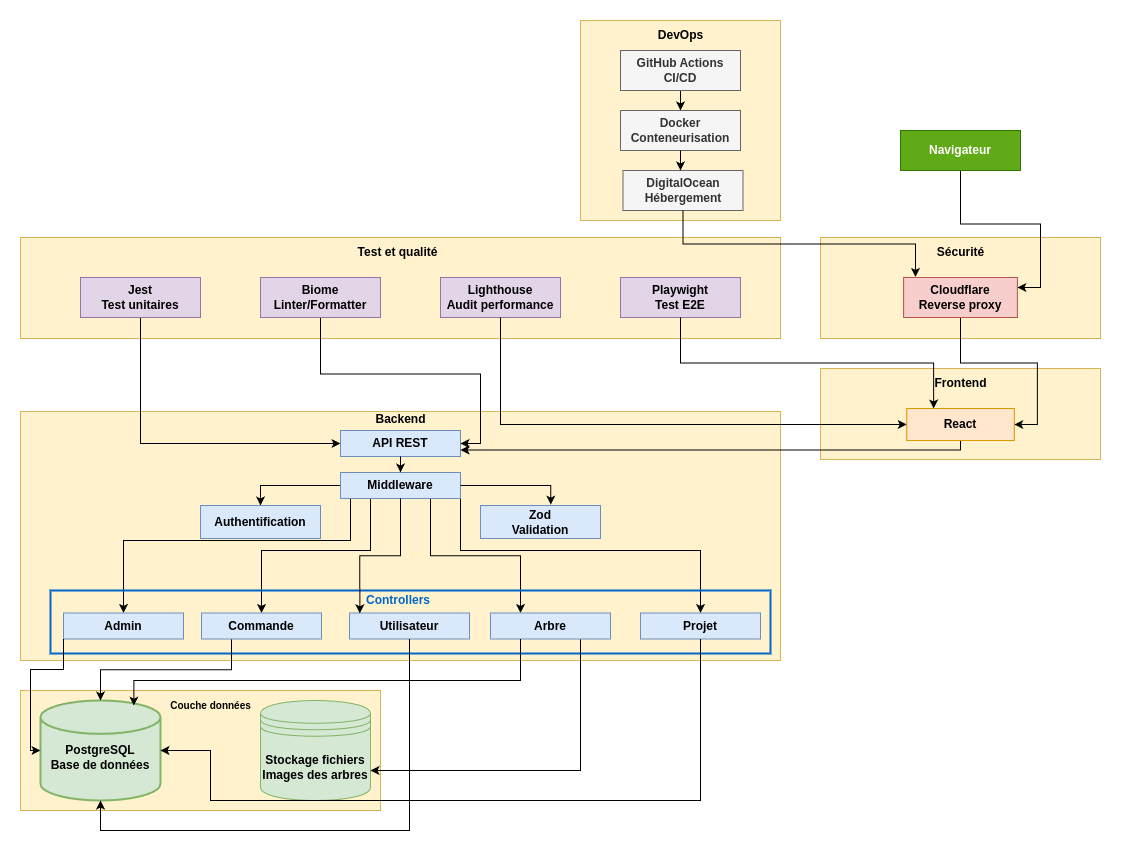

The diagram above was exported from draw.io. Its source (the exported page's mxGraphModel, read from the mxfile embedded in the PNG):
<mxGraphModel dx="1434" dy="879" grid="1" gridSize="10" guides="1" tooltips="1" connect="1" arrows="1" fold="1" page="1" pageScale="1" pageWidth="1169" pageHeight="827" background="#ffffff" math="0" shadow="0">
  <root>
    <mxCell id="0" />
    <mxCell id="1" parent="0" />
    <mxCell id="4cnEXzLIBRk3iNzy9sGW-1" value="" style="rounded=0;whiteSpace=wrap;html=1;fillColor=#fff2cc;strokeColor=#d6b656;" parent="1" vertex="1">
      <mxGeometry x="40" y="680" width="360" height="120" as="geometry" />
    </mxCell>
    <mxCell id="4cnEXzLIBRk3iNzy9sGW-2" value="" style="rounded=0;whiteSpace=wrap;html=1;fillColor=#fff2cc;strokeColor=#d6b656;" parent="1" vertex="1">
      <mxGeometry x="40" y="401" width="760" height="249" as="geometry" />
    </mxCell>
    <mxCell id="4cnEXzLIBRk3iNzy9sGW-3" value="&lt;b&gt;Stockage fichiers&lt;/b&gt;&lt;div&gt;&lt;b&gt;Images des arbres&lt;/b&gt;&lt;/div&gt;" style="shape=datastore;whiteSpace=wrap;html=1;fillColor=#d5e8d4;strokeColor=#82b366;" parent="1" vertex="1">
      <mxGeometry x="280" y="690" width="110" height="100" as="geometry" />
    </mxCell>
    <mxCell id="4cnEXzLIBRk3iNzy9sGW-4" value="&lt;font style=&quot;font-size: 10px;&quot;&gt;&lt;b&gt;Couche données&lt;/b&gt;&lt;/font&gt;" style="text;html=1;align=center;verticalAlign=middle;resizable=0;points=[];autosize=1;strokeColor=none;fillColor=none;" parent="1" vertex="1">
      <mxGeometry x="180" y="680" width="100" height="30" as="geometry" />
    </mxCell>
    <mxCell id="4cnEXzLIBRk3iNzy9sGW-5" value="&lt;div&gt;&lt;b&gt;&lt;br&gt;&lt;/b&gt;&lt;/div&gt;&lt;b&gt;PostgreSQL&lt;/b&gt;&lt;div&gt;&lt;b&gt;Base de données&lt;/b&gt;&lt;/div&gt;" style="strokeWidth=2;html=1;shape=mxgraph.flowchart.database;whiteSpace=wrap;fillColor=#d5e8d4;strokeColor=#82b366;" parent="1" vertex="1">
      <mxGeometry x="60" y="690" width="120" height="100" as="geometry" />
    </mxCell>
    <mxCell id="4cnEXzLIBRk3iNzy9sGW-6" value="&lt;b&gt;API REST&lt;/b&gt;" style="rounded=0;whiteSpace=wrap;html=1;fillColor=#dae8fc;strokeColor=#6c8ebf;" parent="1" vertex="1">
      <mxGeometry x="360" y="420" width="120" height="26" as="geometry" />
    </mxCell>
    <mxCell id="4cnEXzLIBRk3iNzy9sGW-82" style="edgeStyle=orthogonalEdgeStyle;rounded=0;orthogonalLoop=1;jettySize=auto;html=1;exitX=0;exitY=0.5;exitDx=0;exitDy=0;entryX=0.5;entryY=0;entryDx=0;entryDy=0;" parent="1" source="4cnEXzLIBRk3iNzy9sGW-7" target="4cnEXzLIBRk3iNzy9sGW-9" edge="1">
      <mxGeometry relative="1" as="geometry" />
    </mxCell>
    <mxCell id="4cnEXzLIBRk3iNzy9sGW-85" style="edgeStyle=orthogonalEdgeStyle;rounded=0;orthogonalLoop=1;jettySize=auto;html=1;exitX=0.5;exitY=1;exitDx=0;exitDy=0;" parent="1" source="4cnEXzLIBRk3iNzy9sGW-7" target="4cnEXzLIBRk3iNzy9sGW-10" edge="1">
      <mxGeometry relative="1" as="geometry">
        <Array as="points">
          <mxPoint x="370" y="488" />
          <mxPoint x="370" y="530" />
          <mxPoint x="143" y="530" />
        </Array>
      </mxGeometry>
    </mxCell>
    <mxCell id="4cnEXzLIBRk3iNzy9sGW-86" style="edgeStyle=orthogonalEdgeStyle;rounded=0;orthogonalLoop=1;jettySize=auto;html=1;exitX=0.25;exitY=1;exitDx=0;exitDy=0;entryX=0.5;entryY=0;entryDx=0;entryDy=0;" parent="1" source="4cnEXzLIBRk3iNzy9sGW-7" target="4cnEXzLIBRk3iNzy9sGW-12" edge="1">
      <mxGeometry relative="1" as="geometry">
        <Array as="points">
          <mxPoint x="390" y="540" />
          <mxPoint x="281" y="540" />
        </Array>
      </mxGeometry>
    </mxCell>
    <mxCell id="4cnEXzLIBRk3iNzy9sGW-88" style="edgeStyle=orthogonalEdgeStyle;rounded=0;orthogonalLoop=1;jettySize=auto;html=1;exitX=0.75;exitY=1;exitDx=0;exitDy=0;entryX=0.25;entryY=0;entryDx=0;entryDy=0;" parent="1" source="4cnEXzLIBRk3iNzy9sGW-7" target="4cnEXzLIBRk3iNzy9sGW-14" edge="1">
      <mxGeometry relative="1" as="geometry" />
    </mxCell>
    <mxCell id="4cnEXzLIBRk3iNzy9sGW-89" style="edgeStyle=orthogonalEdgeStyle;rounded=0;orthogonalLoop=1;jettySize=auto;html=1;exitX=1;exitY=1;exitDx=0;exitDy=0;" parent="1" source="4cnEXzLIBRk3iNzy9sGW-7" target="4cnEXzLIBRk3iNzy9sGW-84" edge="1">
      <mxGeometry relative="1" as="geometry">
        <Array as="points">
          <mxPoint x="480" y="540" />
          <mxPoint x="720" y="540" />
        </Array>
      </mxGeometry>
    </mxCell>
    <mxCell id="4cnEXzLIBRk3iNzy9sGW-7" value="&lt;b&gt;Middleware&lt;/b&gt;" style="rounded=0;whiteSpace=wrap;html=1;fillColor=#dae8fc;strokeColor=#6c8ebf;" parent="1" vertex="1">
      <mxGeometry x="360" y="462" width="120" height="26" as="geometry" />
    </mxCell>
    <mxCell id="4cnEXzLIBRk3iNzy9sGW-8" value="&lt;b&gt;Zod&lt;/b&gt;&lt;div&gt;&lt;b&gt;Validation&lt;/b&gt;&lt;/div&gt;" style="rounded=0;whiteSpace=wrap;html=1;fillColor=#dae8fc;strokeColor=#6c8ebf;" parent="1" vertex="1">
      <mxGeometry x="500" y="495" width="120" height="33" as="geometry" />
    </mxCell>
    <mxCell id="4cnEXzLIBRk3iNzy9sGW-9" value="&lt;div&gt;&lt;b&gt;Authentification&lt;/b&gt;&lt;/div&gt;" style="rounded=0;whiteSpace=wrap;html=1;fillColor=#dae8fc;strokeColor=#6c8ebf;" parent="1" vertex="1">
      <mxGeometry x="220" y="495" width="120" height="33" as="geometry" />
    </mxCell>
    <mxCell id="4cnEXzLIBRk3iNzy9sGW-16" value="" style="rounded=0;whiteSpace=wrap;html=1;fillColor=none;strokeColor=#0066CC;strokeWidth=2;" parent="1" vertex="1">
      <mxGeometry x="70" y="580" width="720" height="63" as="geometry" />
    </mxCell>
    <mxCell id="4cnEXzLIBRk3iNzy9sGW-10" value="&lt;b&gt;Admin&lt;/b&gt;" style="rounded=0;whiteSpace=wrap;html=1;fillColor=#dae8fc;strokeColor=#6c8ebf;" parent="1" vertex="1">
      <mxGeometry x="83" y="602.5" width="120" height="26" as="geometry" />
    </mxCell>
    <mxCell id="4cnEXzLIBRk3iNzy9sGW-91" style="edgeStyle=orthogonalEdgeStyle;rounded=0;orthogonalLoop=1;jettySize=auto;html=1;exitX=0.25;exitY=1;exitDx=0;exitDy=0;" parent="1" source="4cnEXzLIBRk3iNzy9sGW-12" target="4cnEXzLIBRk3iNzy9sGW-5" edge="1">
      <mxGeometry relative="1" as="geometry" />
    </mxCell>
    <mxCell id="4cnEXzLIBRk3iNzy9sGW-12" value="&lt;b&gt;Commande&lt;/b&gt;" style="rounded=0;whiteSpace=wrap;html=1;fillColor=#dae8fc;strokeColor=#6c8ebf;" parent="1" vertex="1">
      <mxGeometry x="221" y="602.5" width="120" height="26" as="geometry" />
    </mxCell>
    <mxCell id="4cnEXzLIBRk3iNzy9sGW-13" value="&lt;b&gt;Utilisateur&lt;/b&gt;" style="rounded=0;whiteSpace=wrap;html=1;fillColor=#dae8fc;strokeColor=#6c8ebf;" parent="1" vertex="1">
      <mxGeometry x="369" y="602.5" width="120" height="26" as="geometry" />
    </mxCell>
    <mxCell id="4cnEXzLIBRk3iNzy9sGW-98" style="edgeStyle=orthogonalEdgeStyle;rounded=0;orthogonalLoop=1;jettySize=auto;html=1;exitX=0.75;exitY=1;exitDx=0;exitDy=0;entryX=1;entryY=0.7;entryDx=0;entryDy=0;" parent="1" source="4cnEXzLIBRk3iNzy9sGW-14" target="4cnEXzLIBRk3iNzy9sGW-3" edge="1">
      <mxGeometry relative="1" as="geometry" />
    </mxCell>
    <mxCell id="4cnEXzLIBRk3iNzy9sGW-14" value="&lt;b&gt;Arbre&lt;/b&gt;" style="rounded=0;whiteSpace=wrap;html=1;fillColor=#dae8fc;strokeColor=#6c8ebf;" parent="1" vertex="1">
      <mxGeometry x="510" y="602.5" width="120" height="26" as="geometry" />
    </mxCell>
    <mxCell id="4cnEXzLIBRk3iNzy9sGW-15" value="&lt;b&gt;Backend&lt;/b&gt;" style="text;html=1;align=center;verticalAlign=middle;whiteSpace=wrap;rounded=0;" parent="1" vertex="1">
      <mxGeometry x="357.5" y="394" width="125" height="30" as="geometry" />
    </mxCell>
    <mxCell id="4cnEXzLIBRk3iNzy9sGW-17" value="&lt;font style=&quot;color: rgb(0, 102, 204);&quot;&gt;&lt;b style=&quot;&quot;&gt;Controllers&lt;/b&gt;&lt;/font&gt;" style="text;html=1;align=center;verticalAlign=middle;whiteSpace=wrap;rounded=0;" parent="1" vertex="1">
      <mxGeometry x="387.5" y="574.5" width="60" height="30" as="geometry" />
    </mxCell>
    <mxCell id="4cnEXzLIBRk3iNzy9sGW-18" value="" style="endArrow=classic;html=1;rounded=0;" parent="1" source="4cnEXzLIBRk3iNzy9sGW-6" target="4cnEXzLIBRk3iNzy9sGW-7" edge="1">
      <mxGeometry width="50" height="50" relative="1" as="geometry">
        <mxPoint x="419.8" y="461" as="sourcePoint" />
        <mxPoint x="419.8" y="481" as="targetPoint" />
      </mxGeometry>
    </mxCell>
    <mxCell id="4cnEXzLIBRk3iNzy9sGW-39" value="" style="rounded=0;whiteSpace=wrap;html=1;fillColor=#fff2cc;strokeColor=#d6b656;" parent="1" vertex="1">
      <mxGeometry x="840" y="358" width="280" height="91" as="geometry" />
    </mxCell>
    <mxCell id="4cnEXzLIBRk3iNzy9sGW-40" value="&lt;b&gt;Frontend&lt;/b&gt;" style="text;html=1;align=center;verticalAlign=middle;whiteSpace=wrap;rounded=0;" parent="1" vertex="1">
      <mxGeometry x="917.5" y="358" width="125" height="30" as="geometry" />
    </mxCell>
    <mxCell id="4cnEXzLIBRk3iNzy9sGW-72" style="edgeStyle=orthogonalEdgeStyle;rounded=0;orthogonalLoop=1;jettySize=auto;html=1;exitX=0.5;exitY=1;exitDx=0;exitDy=0;entryX=1;entryY=0.75;entryDx=0;entryDy=0;" parent="1" source="4cnEXzLIBRk3iNzy9sGW-42" target="4cnEXzLIBRk3iNzy9sGW-6" edge="1">
      <mxGeometry relative="1" as="geometry">
        <Array as="points">
          <mxPoint x="980" y="440" />
        </Array>
      </mxGeometry>
    </mxCell>
    <mxCell id="4cnEXzLIBRk3iNzy9sGW-42" value="&lt;span style=&quot;text-wrap-mode: nowrap;&quot;&gt;&lt;b&gt;React&lt;/b&gt;&lt;/span&gt;" style="rounded=0;whiteSpace=wrap;html=1;fillColor=#ffe6cc;strokeColor=#d79b00;" parent="1" vertex="1">
      <mxGeometry x="926.25" y="398" width="107.5" height="32" as="geometry" />
    </mxCell>
    <mxCell id="4cnEXzLIBRk3iNzy9sGW-43" value="" style="rounded=0;whiteSpace=wrap;html=1;fillColor=#fff2cc;strokeColor=#d6b656;" parent="1" vertex="1">
      <mxGeometry x="40" y="227" width="760" height="101" as="geometry" />
    </mxCell>
    <mxCell id="4cnEXzLIBRk3iNzy9sGW-44" value="&lt;b&gt;Test et qualité&lt;/b&gt;" style="text;html=1;align=center;verticalAlign=middle;whiteSpace=wrap;rounded=0;" parent="1" vertex="1">
      <mxGeometry x="355" y="227" width="125" height="30" as="geometry" />
    </mxCell>
    <mxCell id="4cnEXzLIBRk3iNzy9sGW-67" style="edgeStyle=orthogonalEdgeStyle;rounded=0;orthogonalLoop=1;jettySize=auto;html=1;exitX=0.5;exitY=1;exitDx=0;exitDy=0;entryX=0;entryY=0.5;entryDx=0;entryDy=0;" parent="1" source="4cnEXzLIBRk3iNzy9sGW-45" target="4cnEXzLIBRk3iNzy9sGW-6" edge="1">
      <mxGeometry relative="1" as="geometry" />
    </mxCell>
    <mxCell id="4cnEXzLIBRk3iNzy9sGW-45" value="&lt;b&gt;Jest&lt;/b&gt;&lt;div&gt;&lt;b&gt;Test unitaires&lt;/b&gt;&lt;/div&gt;" style="rounded=0;whiteSpace=wrap;html=1;fillColor=#e1d5e7;strokeColor=#9673a6;" parent="1" vertex="1">
      <mxGeometry x="100" y="267" width="120" height="40" as="geometry" />
    </mxCell>
    <mxCell id="4cnEXzLIBRk3iNzy9sGW-68" style="edgeStyle=orthogonalEdgeStyle;rounded=0;orthogonalLoop=1;jettySize=auto;html=1;exitX=0.5;exitY=1;exitDx=0;exitDy=0;entryX=1;entryY=0.5;entryDx=0;entryDy=0;" parent="1" source="4cnEXzLIBRk3iNzy9sGW-46" target="4cnEXzLIBRk3iNzy9sGW-6" edge="1">
      <mxGeometry relative="1" as="geometry" />
    </mxCell>
    <mxCell id="4cnEXzLIBRk3iNzy9sGW-46" value="&lt;b&gt;Biome&lt;/b&gt;&lt;div&gt;&lt;b&gt;Linter/Formatter&lt;/b&gt;&lt;/div&gt;" style="rounded=0;whiteSpace=wrap;html=1;fillColor=#e1d5e7;strokeColor=#9673a6;" parent="1" vertex="1">
      <mxGeometry x="280" y="267" width="120" height="40" as="geometry" />
    </mxCell>
    <mxCell id="4cnEXzLIBRk3iNzy9sGW-47" value="&lt;b&gt;Lighthouse&lt;/b&gt;&lt;div&gt;&lt;b&gt;Audit performance&lt;/b&gt;&lt;/div&gt;" style="rounded=0;whiteSpace=wrap;html=1;fillColor=#e1d5e7;strokeColor=#9673a6;" parent="1" vertex="1">
      <mxGeometry x="460" y="267" width="120" height="40" as="geometry" />
    </mxCell>
    <mxCell id="4cnEXzLIBRk3iNzy9sGW-48" value="&lt;b&gt;Playwight&lt;/b&gt;&lt;div&gt;&lt;b&gt;Test E2E&lt;/b&gt;&lt;/div&gt;" style="rounded=0;whiteSpace=wrap;html=1;fillColor=#e1d5e7;strokeColor=#9673a6;" parent="1" vertex="1">
      <mxGeometry x="640" y="267" width="120" height="40" as="geometry" />
    </mxCell>
    <mxCell id="4cnEXzLIBRk3iNzy9sGW-49" value="" style="rounded=0;whiteSpace=wrap;html=1;fillColor=#fff2cc;strokeColor=#d6b656;" parent="1" vertex="1">
      <mxGeometry x="840" y="227" width="280" height="101" as="geometry" />
    </mxCell>
    <mxCell id="4cnEXzLIBRk3iNzy9sGW-71" style="edgeStyle=orthogonalEdgeStyle;rounded=0;orthogonalLoop=1;jettySize=auto;html=1;exitX=0.5;exitY=1;exitDx=0;exitDy=0;entryX=1;entryY=0.5;entryDx=0;entryDy=0;" parent="1" source="4cnEXzLIBRk3iNzy9sGW-51" target="4cnEXzLIBRk3iNzy9sGW-42" edge="1">
      <mxGeometry relative="1" as="geometry" />
    </mxCell>
    <mxCell id="4cnEXzLIBRk3iNzy9sGW-51" value="&lt;span style=&quot;text-wrap-mode: nowrap;&quot;&gt;&lt;b&gt;Cloudflare&lt;/b&gt;&lt;/span&gt;&lt;div&gt;&lt;span style=&quot;text-wrap-mode: nowrap;&quot;&gt;&lt;b&gt;Reverse proxy&lt;/b&gt;&lt;/span&gt;&lt;/div&gt;" style="rounded=0;whiteSpace=wrap;html=1;fillColor=#f8cecc;strokeColor=#b85450;" parent="1" vertex="1">
      <mxGeometry x="923.125" y="267" width="113.75" height="40" as="geometry" />
    </mxCell>
    <mxCell id="4cnEXzLIBRk3iNzy9sGW-52" value="" style="rounded=0;whiteSpace=wrap;html=1;fillColor=#fff2cc;strokeColor=#d6b656;" parent="1" vertex="1">
      <mxGeometry x="600" y="10" width="200" height="200" as="geometry" />
    </mxCell>
    <mxCell id="4cnEXzLIBRk3iNzy9sGW-53" value="&lt;b&gt;DevOps&lt;/b&gt;" style="text;html=1;align=center;verticalAlign=middle;whiteSpace=wrap;rounded=0;" parent="1" vertex="1">
      <mxGeometry x="637.5" y="10" width="125" height="30" as="geometry" />
    </mxCell>
    <mxCell id="4cnEXzLIBRk3iNzy9sGW-63" style="edgeStyle=orthogonalEdgeStyle;rounded=0;orthogonalLoop=1;jettySize=auto;html=1;exitX=0.5;exitY=1;exitDx=0;exitDy=0;entryX=0.5;entryY=0;entryDx=0;entryDy=0;" parent="1" source="4cnEXzLIBRk3iNzy9sGW-54" target="4cnEXzLIBRk3iNzy9sGW-55" edge="1">
      <mxGeometry relative="1" as="geometry" />
    </mxCell>
    <mxCell id="4cnEXzLIBRk3iNzy9sGW-54" value="&lt;b&gt;GitHub Actions&lt;/b&gt;&lt;div&gt;&lt;b&gt;CI/CD&lt;/b&gt;&lt;/div&gt;" style="rounded=0;whiteSpace=wrap;html=1;fillColor=#f5f5f5;strokeColor=#666666;fontColor=#333333;" parent="1" vertex="1">
      <mxGeometry x="640" y="40" width="120" height="40" as="geometry" />
    </mxCell>
    <mxCell id="4cnEXzLIBRk3iNzy9sGW-55" value="&lt;b&gt;Docker&lt;/b&gt;&lt;div&gt;&lt;b&gt;Conteneurisation&lt;/b&gt;&lt;/div&gt;" style="rounded=0;whiteSpace=wrap;html=1;fillColor=#f5f5f5;strokeColor=#666666;fontColor=#333333;" parent="1" vertex="1">
      <mxGeometry x="640" y="100" width="120" height="40" as="geometry" />
    </mxCell>
    <mxCell id="4cnEXzLIBRk3iNzy9sGW-56" value="&lt;div&gt;&lt;b style=&quot;background-color: transparent; color: light-dark(rgb(51, 51, 51), rgb(193, 193, 193));&quot;&gt;DigitalOcean&lt;/b&gt;&lt;/div&gt;&lt;div&gt;&lt;b&gt;Hébergement&lt;/b&gt;&lt;b style=&quot;background-color: transparent; color: light-dark(rgb(51, 51, 51), rgb(193, 193, 193));&quot;&gt;&lt;/b&gt;&lt;/div&gt;" style="rounded=0;whiteSpace=wrap;html=1;fillColor=#f5f5f5;strokeColor=#666666;fontColor=#333333;" parent="1" vertex="1">
      <mxGeometry x="642.5" y="160" width="120" height="40" as="geometry" />
    </mxCell>
    <mxCell id="4cnEXzLIBRk3iNzy9sGW-65" style="edgeStyle=orthogonalEdgeStyle;rounded=0;orthogonalLoop=1;jettySize=auto;html=1;exitX=0.5;exitY=1;exitDx=0;exitDy=0;entryX=1;entryY=0.25;entryDx=0;entryDy=0;" parent="1" source="4cnEXzLIBRk3iNzy9sGW-57" target="4cnEXzLIBRk3iNzy9sGW-51" edge="1">
      <mxGeometry relative="1" as="geometry">
        <mxPoint x="950" y="160" as="sourcePoint" />
        <mxPoint x="950" y="279" as="targetPoint" />
      </mxGeometry>
    </mxCell>
    <mxCell id="4cnEXzLIBRk3iNzy9sGW-57" value="&lt;b&gt;Navigateur&lt;/b&gt;" style="rounded=0;whiteSpace=wrap;html=1;fillColor=#60a917;strokeColor=#2D7600;fontColor=#ffffff;" parent="1" vertex="1">
      <mxGeometry x="920" y="120" width="120" height="40" as="geometry" />
    </mxCell>
    <mxCell id="4cnEXzLIBRk3iNzy9sGW-64" style="edgeStyle=orthogonalEdgeStyle;rounded=0;orthogonalLoop=1;jettySize=auto;html=1;exitX=0.5;exitY=1;exitDx=0;exitDy=0;" parent="1" source="4cnEXzLIBRk3iNzy9sGW-55" edge="1">
      <mxGeometry relative="1" as="geometry">
        <mxPoint x="700" y="160" as="targetPoint" />
      </mxGeometry>
    </mxCell>
    <mxCell id="4cnEXzLIBRk3iNzy9sGW-50" value="&lt;b&gt;Sécurité&lt;/b&gt;" style="text;html=1;align=center;verticalAlign=middle;whiteSpace=wrap;rounded=0;" parent="1" vertex="1">
      <mxGeometry x="917.5" y="227" width="125" height="30" as="geometry" />
    </mxCell>
    <mxCell id="4cnEXzLIBRk3iNzy9sGW-66" style="edgeStyle=orthogonalEdgeStyle;rounded=0;orthogonalLoop=1;jettySize=auto;html=1;exitX=0.5;exitY=1;exitDx=0;exitDy=0;entryX=0.104;entryY=-0.014;entryDx=0;entryDy=0;entryPerimeter=0;" parent="1" source="4cnEXzLIBRk3iNzy9sGW-56" target="4cnEXzLIBRk3iNzy9sGW-51" edge="1">
      <mxGeometry relative="1" as="geometry" />
    </mxCell>
    <mxCell id="4cnEXzLIBRk3iNzy9sGW-69" style="edgeStyle=orthogonalEdgeStyle;rounded=0;orthogonalLoop=1;jettySize=auto;html=1;exitX=0.5;exitY=1;exitDx=0;exitDy=0;entryX=0;entryY=0.5;entryDx=0;entryDy=0;" parent="1" source="4cnEXzLIBRk3iNzy9sGW-47" target="4cnEXzLIBRk3iNzy9sGW-42" edge="1">
      <mxGeometry relative="1" as="geometry">
        <mxPoint x="933" y="460" as="targetPoint" />
      </mxGeometry>
    </mxCell>
    <mxCell id="4cnEXzLIBRk3iNzy9sGW-70" style="edgeStyle=orthogonalEdgeStyle;rounded=0;orthogonalLoop=1;jettySize=auto;html=1;exitX=0.5;exitY=1;exitDx=0;exitDy=0;entryX=0.25;entryY=0;entryDx=0;entryDy=0;" parent="1" source="4cnEXzLIBRk3iNzy9sGW-48" target="4cnEXzLIBRk3iNzy9sGW-42" edge="1">
      <mxGeometry relative="1" as="geometry" />
    </mxCell>
    <mxCell id="4cnEXzLIBRk3iNzy9sGW-83" style="edgeStyle=orthogonalEdgeStyle;rounded=0;orthogonalLoop=1;jettySize=auto;html=1;exitX=1;exitY=0.5;exitDx=0;exitDy=0;entryX=0.586;entryY=-0.027;entryDx=0;entryDy=0;entryPerimeter=0;" parent="1" source="4cnEXzLIBRk3iNzy9sGW-7" target="4cnEXzLIBRk3iNzy9sGW-8" edge="1">
      <mxGeometry relative="1" as="geometry" />
    </mxCell>
    <mxCell id="4cnEXzLIBRk3iNzy9sGW-84" value="&lt;b&gt;Projet&lt;/b&gt;" style="rounded=0;whiteSpace=wrap;html=1;fillColor=#dae8fc;strokeColor=#6c8ebf;" parent="1" vertex="1">
      <mxGeometry x="660" y="602.5" width="120" height="26" as="geometry" />
    </mxCell>
    <mxCell id="4cnEXzLIBRk3iNzy9sGW-87" style="edgeStyle=orthogonalEdgeStyle;rounded=0;orthogonalLoop=1;jettySize=auto;html=1;exitX=0.5;exitY=1;exitDx=0;exitDy=0;entryX=0.086;entryY=0.013;entryDx=0;entryDy=0;entryPerimeter=0;" parent="1" source="4cnEXzLIBRk3iNzy9sGW-7" target="4cnEXzLIBRk3iNzy9sGW-13" edge="1">
      <mxGeometry relative="1" as="geometry" />
    </mxCell>
    <mxCell id="4cnEXzLIBRk3iNzy9sGW-90" style="edgeStyle=orthogonalEdgeStyle;rounded=0;orthogonalLoop=1;jettySize=auto;html=1;exitX=0;exitY=1;exitDx=0;exitDy=0;entryX=0;entryY=0.5;entryDx=0;entryDy=0;entryPerimeter=0;" parent="1" source="4cnEXzLIBRk3iNzy9sGW-10" target="4cnEXzLIBRk3iNzy9sGW-5" edge="1">
      <mxGeometry relative="1" as="geometry">
        <Array as="points">
          <mxPoint x="83" y="659" />
          <mxPoint x="50" y="659" />
          <mxPoint x="50" y="740" />
        </Array>
      </mxGeometry>
    </mxCell>
    <mxCell id="4cnEXzLIBRk3iNzy9sGW-92" style="edgeStyle=orthogonalEdgeStyle;rounded=0;orthogonalLoop=1;jettySize=auto;html=1;exitX=0.5;exitY=1;exitDx=0;exitDy=0;entryX=0.5;entryY=1;entryDx=0;entryDy=0;entryPerimeter=0;" parent="1" source="4cnEXzLIBRk3iNzy9sGW-13" target="4cnEXzLIBRk3iNzy9sGW-5" edge="1">
      <mxGeometry relative="1" as="geometry">
        <Array as="points">
          <mxPoint x="429" y="820" />
          <mxPoint x="120" y="820" />
        </Array>
      </mxGeometry>
    </mxCell>
    <mxCell id="4cnEXzLIBRk3iNzy9sGW-99" style="edgeStyle=orthogonalEdgeStyle;rounded=0;orthogonalLoop=1;jettySize=auto;html=1;exitX=0.25;exitY=1;exitDx=0;exitDy=0;entryX=0.778;entryY=0.051;entryDx=0;entryDy=0;entryPerimeter=0;" parent="1" source="4cnEXzLIBRk3iNzy9sGW-14" target="4cnEXzLIBRk3iNzy9sGW-5" edge="1">
      <mxGeometry relative="1" as="geometry">
        <Array as="points">
          <mxPoint x="540" y="670" />
          <mxPoint x="153" y="670" />
        </Array>
      </mxGeometry>
    </mxCell>
    <mxCell id="4cnEXzLIBRk3iNzy9sGW-100" style="edgeStyle=orthogonalEdgeStyle;rounded=0;orthogonalLoop=1;jettySize=auto;html=1;exitX=0.5;exitY=1;exitDx=0;exitDy=0;entryX=1;entryY=0.5;entryDx=0;entryDy=0;entryPerimeter=0;" parent="1" source="4cnEXzLIBRk3iNzy9sGW-84" target="4cnEXzLIBRk3iNzy9sGW-5" edge="1">
      <mxGeometry relative="1" as="geometry">
        <Array as="points">
          <mxPoint x="720" y="790" />
          <mxPoint x="230" y="790" />
          <mxPoint x="230" y="740" />
        </Array>
      </mxGeometry>
    </mxCell>
  </root>
</mxGraphModel>